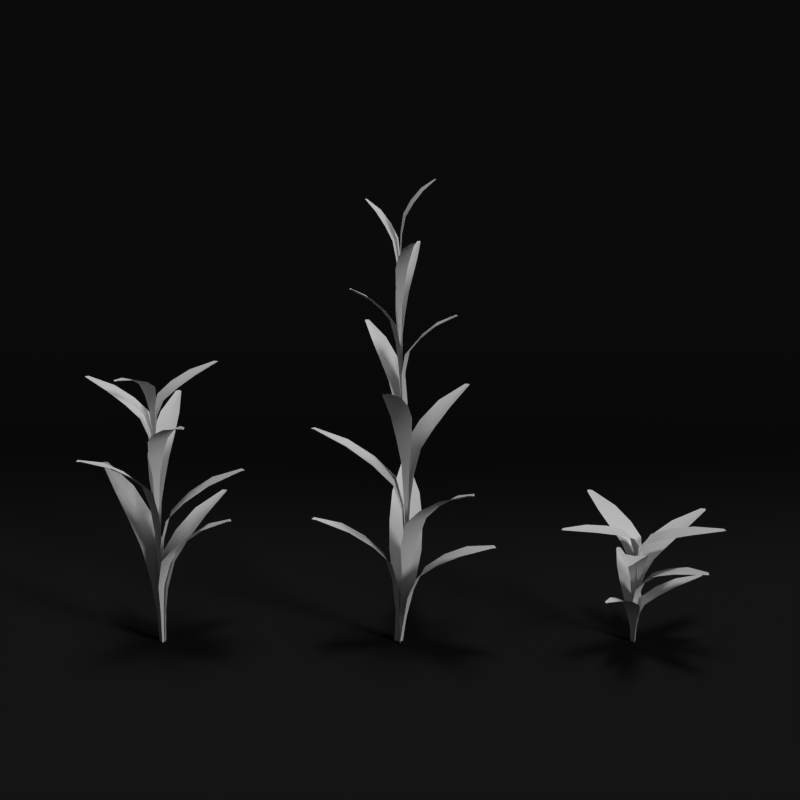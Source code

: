 # Source: plant.blend  (saved by Blender 2.76.0; exported with 4.5.12 LTS)
import bpy
from mathutils import Matrix  # noqa: F401  (used for matrix-valued properties, if any)

bpy.ops.wm.read_factory_settings(use_empty=True)
scene = bpy.context.scene
scene.name = 'Scene'

# ---- collections
col_collection_1 = bpy.data.collections.new('Collection 1'); scene.collection.children.link(col_collection_1)
col_collection_2 = bpy.data.collections.new('Collection 2'); scene.collection.children.link(col_collection_2)
col_collection_11 = bpy.data.collections.new('Collection 11'); scene.collection.children.link(col_collection_11)

# ---- materials (node trees are filled in below, after node groups)
mat_leaf3 = bpy.data.materials.new('leaf3')
mat_leaf3.alpha_threshold = 0.0
mat_leaf3.use_transparent_shadow = False
mat_leaf3.roughness = 0.5
mat_leaf2 = bpy.data.materials.new('leaf2')
mat_leaf2.alpha_threshold = 0.0
mat_leaf2.use_transparent_shadow = False
mat_leaf2.roughness = 0.5
mat_leaf1 = bpy.data.materials.new('leaf1')
mat_leaf1.alpha_threshold = 0.0
mat_leaf1.use_transparent_shadow = False
mat_leaf1.roughness = 0.5
mat_floor = bpy.data.materials.new('floor')
mat_floor.alpha_threshold = 0.0
mat_floor.use_transparent_shadow = False
mat_floor.diffuse_color = (0.01341, 0.01341, 0.01341, 1.0)
mat_floor.roughness = 0.5
mat_floor.specular_intensity = 0.0

# ---- material node trees

# ---- world
world_world = bpy.data.worlds.new('World'); scene.world = world_world
world_world.color = (0.05088, 0.05088, 0.05088)
world_world.use_sun_shadow = False
world_world.sun_shadow_jitter_overblur = 0.0
world_world.cycles.sampling_method = 'MANUAL'
world_world.cycles.sample_map_resolution = 256

# ---- cameras
cam_camera = bpy.data.cameras.new('Camera')
cam_camera.clip_end = 100.0
cam_camera.lens = 90.0
cam_camera.sensor_width = 32.0
cam_camera.sensor_height = 18.0
cam_camera.ortho_scale = 7.314
cam_camera.show_limits = True
cam_camera.dof.focus_distance = 0.0
cam_camera.dof.aperture_fstop = 128.0

# ---- lights
light_sun = bpy.data.lights.new('Sun', 'SUN')
light_sun.transmission_factor = 0.0
light_sun.angle = 0.1993
light_sun.energy = 1.0
light_sun.shadow_buffer_clip_start = 0.5
light_sun.shadow_soft_size = 0.1
light_sun.shadow_cascade_max_distance = 1000.0
light_sun.cycles.use_multiple_importance_sampling = False
light_hemi = bpy.data.lights.new('Hemi', 'SUN')
light_hemi.transmission_factor = 0.0
light_hemi.angle = 0.1993
light_hemi.energy = 1.0
light_hemi.shadow_buffer_clip_start = 0.5
light_hemi.shadow_soft_size = 0.1
light_hemi.shadow_cascade_max_distance = 1000.0
light_hemi.cycles.use_multiple_importance_sampling = False

# ---- meshes
me_plane_002 = bpy.data.meshes.new('Plane.002')
me_plane_002.from_pydata([(0.008489, -0.004586, -0.349), (-0.007968, 0.005441, -0.349), (-0.2791, -0.4981, 1.11), (-0.3156, -0.478, 1.108), (-0.1272, -0.3458, 0.9992), (-0.02977, -0.2141, 0.8575), (0.03261, -0.1061, 0.6979), (0.03892, -0.05109, 0.4733), (0.01999, -0.02573, 0.2367), (-0.03203, 0.00597, 0.2367), (-0.06326, 0.01113, 0.4733), (-0.1099, -0.02084, 0.6973), (-0.1782, -0.1273, 0.8556), (-0.2507, -0.2744, 0.9964), (0.0002607, 0.0004278, -0.349), (-0.3096, -0.508, 1.107), (-0.006891, -0.01131, 0.2341), (-0.01397, -0.02293, 0.4681), (-0.04197, -0.06888, 0.6886), (-0.1082, -0.1775, 0.8431), (-0.1921, -0.3153, 0.9821), (0.009395, 0.009415, -0.1916), (-0.01033, -0.008377, -0.1916), (0.5548, -0.5733, 1.669), (0.5138, -0.6135, 1.666), (0.411, -0.3096, 1.528), (0.2735, -0.1266, 1.347), (0.1508, 0.03078, 1.143), (0.03636, 0.08069, 0.8552), (-0.008494, 0.0381, 0.4818), (0.01753, -0.03291, 0.4602), (-0.03003, -0.06728, 0.7118), (-0.01312, -0.1354, 1.002), (0.1002, -0.2885, 1.345), (0.268, -0.4445, 1.524), (-0.0004688, 0.0005195, -0.1916), (0.5562, -0.6177, 1.665), (0.01376, 0.007299, 0.4647), (0.03174, -0.01551, 0.8011), (0.07163, -0.07956, 1.075), (0.1944, -0.2159, 1.329), (0.3452, -0.3834, 1.506), (-0.001186, -0.009239, 0.2328), (0.003548, 0.008868, 0.2391), (0.6113, 0.4712, 1.855), (0.6466, 0.4273, 1.853), (0.3406, 0.3616, 1.739), (0.1493, 0.2493, 1.591), (0.0144, 0.148, 1.423), (-0.0502, 0.07006, 1.187), (-0.0361, -0.006691, 0.7885), (0.04044, -0.01349, 0.9058), (0.07372, -0.04654, 1.188), (0.1492, -0.03123, 1.423), (0.2907, 0.06496, 1.589), (0.4586, 0.2093, 1.736), (0.0004739, -0.0001157, 0.2346), (0.6547, 0.4676, 1.852), (0.00135, 0.01685, 0.8844), (0.02771, 0.02346, 1.182), (0.08877, 0.0634, 1.414), (0.2288, 0.1634, 1.576), (0.4064, 0.2902, 1.721), (0.003191, 0.01028, 0.4587), (-0.003609, -0.009768, 0.4439), (-0.1321, -0.7487, 1.936), (-0.187, -0.7395, 1.934), (-0.007801, -0.4903, 1.83), (0.05693, -0.2819, 1.696), (0.08791, -0.1187, 1.544), (0.0716, -0.04692, 1.331), (0.03723, -0.02105, 1.089), (-0.03759, -0.01218, 1.004), (-0.08466, -0.014, 1.331), (-0.1294, -0.07478, 1.543), (-0.1685, -0.2386, 1.694), (-0.1949, -0.4553, 1.828), (-0.0005208, 0.0001668, 0.45), (-0.1661, -0.7746, 1.933), (-0.001184, -0.01659, 1.04), (-0.007495, -0.03495, 1.326), (-0.02252, -0.105, 1.535), (-0.05804, -0.2707, 1.682), (-0.1031, -0.4807, 1.814), (0.005161, -0.008679, 0.6006), (-0.00542, 0.008634, 0.6062), (-0.4014, 0.6393, 2.008), (-0.3553, 0.6685, 2.007), (-0.3202, 0.367, 1.913), (-0.2288, 0.1707, 1.791), (-0.1429, 0.02998, 1.653), (-0.08333, -0.01233, 1.46), (-0.04221, -0.006662, 1.256), (0.02689, 0.03313, 1.256), (0.05236, 0.06586, 1.46), (0.04456, 0.1401, 1.653), (-0.03581, 0.2866, 1.789), (-0.1606, 0.4639, 1.911), (0.0004465, 0.000287, 0.6022), (-0.3938, 0.6807, 2.006), (-0.008767, 0.01515, 1.254), (-0.01777, 0.03072, 1.455), (-0.0534, 0.09229, 1.645), (-0.1376, 0.2379, 1.779), (-0.2444, 0.4225, 1.898), (-0.006982, 0.00905, 0.8596), (0.001473, -0.01106, 0.8403), (0.7172, -0.2086, 2.074), (0.7031, -0.2604, 2.073), (0.4772, -0.06093, 1.988), (0.2802, 0.02404, 1.877), (0.124, 0.07162, 1.753), (0.05251, 0.06375, 1.577), (0.02632, 0.0326, 1.392), (0.002429, -0.04209, 1.392), (0.005632, -0.08295, 1.577), (0.06064, -0.1326, 1.752), (0.2166, -0.1881, 1.876), (0.4253, -0.2371, 1.986), (-0.0005565, -0.0002213, 0.8538), (0.7393, -0.2441, 2.072), (0.01646, -0.005435, 1.39), (0.03336, -0.01102, 1.573), (0.1002, -0.0331, 1.745), (0.2583, -0.08532, 1.866), (0.4588, -0.1515, 1.975), (0.007482, -0.009167, 1.056), (-0.008784, 0.007912, 1.057), (-0.6611, -0.3164, 2.134), (-0.6852, -0.2689, 2.133), (-0.3881, -0.268, 2.056), (-0.1881, -0.2015, 1.956), (-0.04275, -0.1342, 1.842), (0.004126, -0.08149, 1.683), (0.002498, -0.04132, 1.516), (-0.02975, 0.02948, 1.516), (-0.05924, 0.05754, 1.683), (-0.1323, 0.05812, 1.842), (-0.2828, -0.003208, 1.954), (-0.4674, -0.1039, 2.054), (0.0004578, 0.0004157, 1.058), (-0.7007, -0.3046, 2.132), (-0.0156, -0.006781, 1.514), (-0.03162, -0.01375, 1.68), (-0.09501, -0.0413, 1.836), (-0.2449, -0.1065, 1.945), (-0.4349, -0.1891, 2.044), (-0.009377, -0.002274, -0.349), (0.009562, 0.001289, -0.349), (-0.126, 0.557, 1.11), (-0.08536, 0.5664, 1.108), (-0.1369, 0.3421, 0.9992), (-0.1212, 0.179, 0.8575), (-0.09522, 0.05699, 0.6979), (-0.06311, 0.01192, 0.4733), (-0.03207, 0.005736, 0.2367), (0.02779, 0.017, 0.2367), (0.05446, 0.03407, 0.4733), (0.06775, 0.08907, 0.6973), (0.04725, 0.2139, 0.8556), (0.002625, 0.3717, 0.9964), (9.263e-05, -0.0004923, -0.349), (-0.11, 0.5847, 1.107), (-0.002449, 0.01301, 0.2341), (-0.004964, 0.02638, 0.4681), (-0.01491, 0.07927, 0.6886), (-0.03844, 0.2043, 0.8431), (-0.06827, 0.3629, 0.9821), (-0.0007122, 0.009622, -0.349), (-0.0002895, -0.009644, -0.349), (0.57, 0.03334, 1.11), (0.5727, -0.008269, 1.108), (0.3598, 0.07921, 0.9992), (0.1964, 0.09031, 0.8575), (0.07178, 0.08464, 0.6979), (0.02206, 0.06032, 0.4733), (0.0109, 0.0307, 0.2367), (0.01223, -0.0302, 0.2367), (0.02472, -0.05929, 0.4733), (0.07681, -0.08138, 0.6973), (0.2033, -0.08154, 0.8556), (0.3662, -0.06328, 0.9964), (-0.0005008, -1.099e-05, -0.349), (0.5948, 0.01305, 1.107), (0.01324, 0.0002905, 0.2341), (0.02684, 0.0005889, 0.4681), (0.08064, 0.001769, 0.6886), (0.2078, 0.00456, 0.8431), (0.3692, 0.008099, 0.9821)], [], [(20, 13, 3, 15), (14, 1, 9, 16), (16, 9, 10, 17), (17, 10, 11, 18), (18, 11, 12, 19), (19, 12, 13, 20), (5, 19, 20, 4), (6, 18, 19, 5), (7, 17, 18, 6), (8, 16, 17, 7), (0, 14, 16, 8), (4, 20, 15, 2), (41, 34, 24, 36), (35, 22, 30, 37), (37, 30, 31, 38), (38, 31, 32, 39), (39, 32, 33, 40), (40, 33, 34, 41), (26, 40, 41, 25), (27, 39, 40, 26), (28, 38, 39, 27), (29, 37, 38, 28), (21, 35, 37, 29), (25, 41, 36, 23), (62, 55, 45, 57), (56, 43, 51, 58), (58, 51, 52, 59), (59, 52, 53, 60), (60, 53, 54, 61), (61, 54, 55, 62), (47, 61, 62, 46), (48, 60, 61, 47), (49, 59, 60, 48), (50, 58, 59, 49), (42, 56, 58, 50), (46, 62, 57, 44), (83, 76, 66, 78), (77, 64, 72, 79), (79, 72, 73, 80), (80, 73, 74, 81), (81, 74, 75, 82), (82, 75, 76, 83), (68, 82, 83, 67), (69, 81, 82, 68), (70, 80, 81, 69), (71, 79, 80, 70), (63, 77, 79, 71), (67, 83, 78, 65), (104, 97, 87, 99), (98, 85, 93, 100), (100, 93, 94, 101), (101, 94, 95, 102), (102, 95, 96, 103), (103, 96, 97, 104), (89, 103, 104, 88), (90, 102, 103, 89), (91, 101, 102, 90), (92, 100, 101, 91), (84, 98, 100, 92), (88, 104, 99, 86), (125, 118, 108, 120), (119, 106, 114, 121), (121, 114, 115, 122), (122, 115, 116, 123), (123, 116, 117, 124), (124, 117, 118, 125), (110, 124, 125, 109), (111, 123, 124, 110), (112, 122, 123, 111), (113, 121, 122, 112), (105, 119, 121, 113), (109, 125, 120, 107), (146, 139, 129, 141), (140, 127, 135, 142), (142, 135, 136, 143), (143, 136, 137, 144), (144, 137, 138, 145), (145, 138, 139, 146), (131, 145, 146, 130), (132, 144, 145, 131), (133, 143, 144, 132), (134, 142, 143, 133), (126, 140, 142, 134), (130, 146, 141, 128), (167, 160, 150, 162), (161, 148, 156, 163), (163, 156, 157, 164), (164, 157, 158, 165), (165, 158, 159, 166), (166, 159, 160, 167), (152, 166, 167, 151), (153, 165, 166, 152), (154, 164, 165, 153), (155, 163, 164, 154), (147, 161, 163, 155), (151, 167, 162, 149), (188, 181, 171, 183), (182, 169, 177, 184), (184, 177, 178, 185), (185, 178, 179, 186), (186, 179, 180, 187), (187, 180, 181, 188), (173, 187, 188, 172), (174, 186, 187, 173), (175, 185, 186, 174), (176, 184, 185, 175), (168, 182, 184, 176), (172, 188, 183, 170)])
me_plane_002.polygons.foreach_set('use_smooth', [True] * 108)
_uv = me_plane_002.uv_layers.new(name='UVMap')
_uv.uv.foreach_set('vector', [0.7378, 0.5139, 0.7454, 0.3405, 0.9146, 0.5049, 0.9253, 0.529, 0.1195, 0.4869, 0.1173, 0.4454, 0.2744, 0.3347, 0.2703, 0.5061, 0.2703, 0.5061, 0.2744, 0.3347, 0.3992, 0.2616, 0.3915, 0.5153, 0.3915, 0.5153, 0.3992, 0.2616, 0.521, 0.2522, 0.5116, 0.5228, 0.5116, 0.5228, 0.521, 0.2522, 0.6282, 0.2627, 0.6201, 0.5172, 0.6201, 0.5172, 0.6282, 0.2627, 0.7454, 0.3405, 0.7378, 0.5139, 0.6221, 0.7579, 0.6201, 0.5172, 0.7378, 0.5139, 0.7401, 0.6839, 0.5147, 0.7741, 0.5116, 0.5228, 0.6201, 0.5172, 0.6221, 0.7579, 0.3929, 0.7527, 0.3915, 0.5153, 0.5116, 0.5228, 0.5147, 0.7741, 0.2702, 0.6712, 0.2703, 0.5061, 0.3915, 0.5153, 0.3929, 0.7527, 0.1163, 0.525, 0.1195, 0.4869, 0.2703, 0.5061, 0.2702, 0.6712, 0.7401, 0.6839, 0.7378, 0.5139, 0.9253, 0.529, 0.9139, 0.5543, 0.7378, 0.5139, 0.7454, 0.3405, 0.9146, 0.5049, 0.9253, 0.529, 0.1195, 0.4869, 0.1173, 0.4454, 0.2744, 0.3347, 0.2703, 0.5061, 0.2703, 0.5061, 0.2744, 0.3347, 0.3992, 0.2616, 0.3915, 0.5153, 0.3915, 0.5153, 0.3992, 0.2616, 0.521, 0.2522, 0.5116, 0.5228, 0.5116, 0.5228, 0.521, 0.2522, 0.6282, 0.2627, 0.6201, 0.5172, 0.6201, 0.5172, 0.6282, 0.2627, 0.7454, 0.3405, 0.7378, 0.5139, 0.6221, 0.7579, 0.6201, 0.5172, 0.7378, 0.5139, 0.7401, 0.6839, 0.5147, 0.7741, 0.5116, 0.5228, 0.6201, 0.5172, 0.6221, 0.7579, 0.3929, 0.7527, 0.3915, 0.5153, 0.5116, 0.5228, 0.5147, 0.7741, 0.2702, 0.6712, 0.2703, 0.5061, 0.3915, 0.5153, 0.3929, 0.7527, 0.1163, 0.525, 0.1195, 0.4869, 0.2703, 0.5061, 0.2702, 0.6712, 0.7401, 0.6839, 0.7378, 0.5139, 0.9253, 0.529, 0.9139, 0.5543, 0.7378, 0.5139, 0.7454, 0.3405, 0.9146, 0.5049, 0.9253, 0.529, 0.1195, 0.4869, 0.1173, 0.4454, 0.2744, 0.3347, 0.2703, 0.5061, 0.2703, 0.5061, 0.2744, 0.3347, 0.3992, 0.2616, 0.3915, 0.5153, 0.3915, 0.5153, 0.3992, 0.2616, 0.521, 0.2522, 0.5116, 0.5228, 0.5116, 0.5228, 0.521, 0.2522, 0.6282, 0.2627, 0.6201, 0.5172, 0.6201, 0.5172, 0.6282, 0.2627, 0.7454, 0.3405, 0.7378, 0.5139, 0.6221, 0.7579, 0.6201, 0.5172, 0.7378, 0.5139, 0.7401, 0.6839, 0.5147, 0.7741, 0.5116, 0.5228, 0.6201, 0.5172, 0.6221, 0.7579, 0.3929, 0.7527, 0.3915, 0.5153, 0.5116, 0.5228, 0.5147, 0.7741, 0.2702, 0.6712, 0.2703, 0.5061, 0.3915, 0.5153, 0.3929, 0.7527, 0.1163, 0.525, 0.1195, 0.4869, 0.2703, 0.5061, 0.2702, 0.6712, 0.7401, 0.6839, 0.7378, 0.5139, 0.9253, 0.529, 0.9139, 0.5543, 0.7378, 0.5139, 0.7454, 0.3405, 0.9146, 0.5049, 0.9253, 0.529, 0.1195, 0.4869, 0.1173, 0.4454, 0.2744, 0.3347, 0.2703, 0.5061, 0.2703, 0.5061, 0.2744, 0.3347, 0.3992, 0.2616, 0.3915, 0.5153, 0.3915, 0.5153, 0.3992, 0.2616, 0.521, 0.2522, 0.5116, 0.5228, 0.5116, 0.5228, 0.521, 0.2522, 0.6282, 0.2627, 0.6201, 0.5172, 0.6201, 0.5172, 0.6282, 0.2627, 0.7454, 0.3405, 0.7378, 0.5139, 0.6221, 0.7579, 0.6201, 0.5172, 0.7378, 0.5139, 0.7401, 0.6839, 0.5147, 0.7741, 0.5116, 0.5228, 0.6201, 0.5172, 0.6221, 0.7579, 0.3929, 0.7527, 0.3915, 0.5153, 0.5116, 0.5228, 0.5147, 0.7741, 0.2702, 0.6712, 0.2703, 0.5061, 0.3915, 0.5153, 0.3929, 0.7527, 0.1163, 0.525, 0.1195, 0.4869, 0.2703, 0.5061, 0.2702, 0.6712, 0.7401, 0.6839, 0.7378, 0.5139, 0.9253, 0.529, 0.9139, 0.5543, 0.7378, 0.5139, 0.7454, 0.3405, 0.9146, 0.5049, 0.9253, 0.529, 0.1195, 0.4869, 0.1173, 0.4454, 0.2744, 0.3347, 0.2703, 0.5061, 0.2703, 0.5061, 0.2744, 0.3347, 0.3992, 0.2616, 0.3915, 0.5153, 0.3915, 0.5153, 0.3992, 0.2616, 0.521, 0.2522, 0.5116, 0.5228, 0.5116, 0.5228, 0.521, 0.2522, 0.6282, 0.2627, 0.6201, 0.5172, 0.6201, 0.5172, 0.6282, 0.2627, 0.7454, 0.3405, 0.7378, 0.5139, 0.6221, 0.7579, 0.6201, 0.5172, 0.7378, 0.5139, 0.7401, 0.6839, 0.5147, 0.7741, 0.5116, 0.5228, 0.6201, 0.5172, 0.6221, 0.7579, 0.3929, 0.7527, 0.3915, 0.5153, 0.5116, 0.5228, 0.5147, 0.7741, 0.2702, 0.6712, 0.2703, 0.5061, 0.3915, 0.5153, 0.3929, 0.7527, 0.1163, 0.525, 0.1195, 0.4869, 0.2703, 0.5061, 0.2702, 0.6712, 0.7401, 0.6839, 0.7378, 0.5139, 0.9253, 0.529, 0.9139, 0.5543, 0.7378, 0.5139, 0.7454, 0.3405, 0.9146, 0.5049, 0.9253, 0.529, 0.1195, 0.4869, 0.1173, 0.4454, 0.2744, 0.3347, 0.2703, 0.5061, 0.2703, 0.5061, 0.2744, 0.3347, 0.3992, 0.2616, 0.3915, 0.5153, 0.3915, 0.5153, 0.3992, 0.2616, 0.521, 0.2522, 0.5116, 0.5228, 0.5116, 0.5228, 0.521, 0.2522, 0.6282, 0.2627, 0.6201, 0.5172, 0.6201, 0.5172, 0.6282, 0.2627, 0.7454, 0.3405, 0.7378, 0.5139, 0.6221, 0.7579, 0.6201, 0.5172, 0.7378, 0.5139, 0.7401, 0.6839, 0.5147, 0.7741, 0.5116, 0.5228, 0.6201, 0.5172, 0.6221, 0.7579, 0.3929, 0.7527, 0.3915, 0.5153, 0.5116, 0.5228, 0.5147, 0.7741, 0.2702, 0.6712, 0.2703, 0.5061, 0.3915, 0.5153, 0.3929, 0.7527, 0.1163, 0.525, 0.1195, 0.4869, 0.2703, 0.5061, 0.2702, 0.6712, 0.7401, 0.6839, 0.7378, 0.5139, 0.9253, 0.529, 0.9139, 0.5543, 0.7378, 0.5139, 0.7454, 0.3405, 0.9146, 0.5049, 0.9253, 0.529, 0.1195, 0.4869, 0.1173, 0.4454, 0.2744, 0.3347, 0.2703, 0.5061, 0.2703, 0.5061, 0.2744, 0.3347, 0.3992, 0.2616, 0.3915, 0.5153, 0.3915, 0.5153, 0.3992, 0.2616, 0.521, 0.2522, 0.5116, 0.5228, 0.5116, 0.5228, 0.521, 0.2522, 0.6282, 0.2627, 0.6201, 0.5172, 0.6201, 0.5172, 0.6282, 0.2627, 0.7454, 0.3405, 0.7378, 0.5139, 0.6221, 0.7579, 0.6201, 0.5172, 0.7378, 0.5139, 0.7401, 0.6839, 0.5147, 0.7741, 0.5116, 0.5228, 0.6201, 0.5172, 0.6221, 0.7579, 0.3929, 0.7527, 0.3915, 0.5153, 0.5116, 0.5228, 0.5147, 0.7741, 0.2702, 0.6712, 0.2703, 0.5061, 0.3915, 0.5153, 0.3929, 0.7527, 0.1163, 0.525, 0.1195, 0.4869, 0.2703, 0.5061, 0.2702, 0.6712, 0.7401, 0.6839, 0.7378, 0.5139, 0.9253, 0.529, 0.9139, 0.5543, 0.7378, 0.5139, 0.7454, 0.3405, 0.9146, 0.5049, 0.9253, 0.529, 0.1195, 0.4869, 0.1173, 0.4454, 0.2744, 0.3347, 0.2703, 0.5061, 0.2703, 0.5061, 0.2744, 0.3347, 0.3992, 0.2616, 0.3915, 0.5153, 0.3915, 0.5153, 0.3992, 0.2616, 0.521, 0.2522, 0.5116, 0.5228, 0.5116, 0.5228, 0.521, 0.2522, 0.6282, 0.2627, 0.6201, 0.5172, 0.6201, 0.5172, 0.6282, 0.2627, 0.7454, 0.3405, 0.7378, 0.5139, 0.6221, 0.7579, 0.6201, 0.5172, 0.7378, 0.5139, 0.7401, 0.6839, 0.5147, 0.7741, 0.5116, 0.5228, 0.6201, 0.5172, 0.6221, 0.7579, 0.3929, 0.7527, 0.3915, 0.5153, 0.5116, 0.5228, 0.5147, 0.7741, 0.2702, 0.6712, 0.2703, 0.5061, 0.3915, 0.5153, 0.3929, 0.7527, 0.1163, 0.525, 0.1195, 0.4869, 0.2703, 0.5061, 0.2702, 0.6712, 0.7401, 0.6839, 0.7378, 0.5139, 0.9253, 0.529, 0.9139, 0.5543, 0.7378, 0.5139, 0.7454, 0.3405, 0.9146, 0.5049, 0.9253, 0.529, 0.1195, 0.4869, 0.1173, 0.4454, 0.2744, 0.3347, 0.2703, 0.5061, 0.2703, 0.5061, 0.2744, 0.3347, 0.3992, 0.2616, 0.3915, 0.5153, 0.3915, 0.5153, 0.3992, 0.2616, 0.521, 0.2522, 0.5116, 0.5228, 0.5116, 0.5228, 0.521, 0.2522, 0.6282, 0.2627, 0.6201, 0.5172, 0.6201, 0.5172, 0.6282, 0.2627, 0.7454, 0.3405, 0.7378, 0.5139, 0.6221, 0.7579, 0.6201, 0.5172, 0.7378, 0.5139, 0.7401, 0.6839, 0.5147, 0.7741, 0.5116, 0.5228, 0.6201, 0.5172, 0.6221, 0.7579, 0.3929, 0.7527, 0.3915, 0.5153, 0.5116, 0.5228, 0.5147, 0.7741, 0.2702, 0.6712, 0.2703, 0.5061, 0.3915, 0.5153, 0.3929, 0.7527, 0.1163, 0.525, 0.1195, 0.4869, 0.2703, 0.5061, 0.2702, 0.6712, 0.7401, 0.6839, 0.7378, 0.5139, 0.9253, 0.529, 0.9139, 0.5543])
me_plane_002.materials.append(mat_leaf3)
me_plane_002.use_remesh_preserve_volume = False
me_plane_002.use_remesh_preserve_attributes = False
me_plane_002.use_mirror_vertex_groups = False
me_plane_002.update()
me_plane_001 = bpy.data.meshes.new('Plane.001')
me_plane_001.from_pydata([(-0.01355, -0.0007046, -0.4909), (0.01355, -0.0007046, -0.4909), (-0.0293, 0.8027, 1.561), (0.0293, 0.8051, 1.558), (-0.1003, 0.5085, 1.405), (-0.1209, 0.279, 1.206), (-0.1168, 0.1035, 0.9816), (-0.08414, 0.03288, 0.6658), (-0.04284, 0.01627, 0.3329), (0.04284, 0.01627, 0.3329), (0.08414, 0.03293, 0.6658), (0.1168, 0.1055, 0.9808), (0.1209, 0.2833, 1.204), (0.1003, 0.5131, 1.401), (2.768e-09, -0.0007046, -0.4909), (8.426e-10, 0.8368, 1.557), (-4.01e-18, 0.01863, 0.3293), (-8.312e-18, 0.03776, 0.6584), (-1.378e-17, 0.1135, 0.9686), (9.215e-10, 0.2924, 1.186), (1.843e-09, 0.5194, 1.381), (0.009048, 0.009047, 0.02968), (-0.009944, -0.008053, 0.02968), (0.5305, -0.5479, 1.83), (0.491, -0.5866, 1.828), (0.3934, -0.2956, 1.694), (0.262, -0.1206, 1.519), (0.1476, 0.0006195, 1.322), (0.07985, 0.02987, 1.045), (0.04036, 0.01555, 0.7525), (-0.01968, -0.03851, 0.7525), (-0.03803, -0.07632, 1.045), (-0.01481, -0.1481, 1.321), (0.0953, -0.2762, 1.516), (0.2557, -0.4253, 1.69), (-0.0004477, 0.0004973, 0.02968), (0.5317, -0.5905, 1.826), (0.01184, -0.01315, 0.7493), (0.02399, -0.02665, 1.038), (0.07209, -0.08007, 1.31), (0.1858, -0.2064, 1.501), (0.33, -0.3665, 1.672), (-0.0005908, -0.01209, 0.4865), (0.00185, 0.01196, 0.4865), (-0.7199, 0.05198, 2.066), (-0.7168, 0.1042, 2.064), (-0.4634, -0.03958, 1.946), (-0.2602, -0.0802, 1.793), (-0.103, -0.09358, 1.62), (-0.03696, -0.07145, 1.377), (-0.0184, -0.03643, 1.121), (-0.01068, 0.03959, 1.121), (-0.02185, 0.07785, 1.377), (-0.08375, 0.1139, 1.619), (-0.2423, 0.1348, 1.791), (-0.4494, 0.1388, 1.943), (0.0006297, -6.845e-05, 0.4865), (-0.7478, 0.08129, 2.063), (-0.01665, 0.00181, 1.118), (-0.03374, 0.003668, 1.371), (-0.1014, 0.01102, 1.61), (-0.2613, 0.02841, 1.777), (-0.4641, 0.05045, 1.928), (-0.00727, 0.008906, 0.8872), (0.0063, -0.009604, 0.8872), (0.5374, 0.4175, 2.273), (0.5684, 0.3787, 2.271), (0.2995, 0.3203, 2.168), (0.1313, 0.2207, 2.033), (0.01274, 0.131, 1.882), (-0.0195, 0.07374, 1.668), (-0.01026, 0.03731, 1.444), (0.03264, -0.0212, 1.444), (0.06477, -0.04115, 1.668), (0.131, -0.02753, 1.881), (0.2554, 0.05771, 2.032), (0.4031, 0.1856, 2.165), (-0.0004847, -0.0003489, 0.8872), (0.5756, 0.4144, 2.27), (0.01281, 0.009224, 1.441), (0.02597, 0.0187, 1.664), (0.07804, 0.05618, 1.873), (0.2011, 0.1448, 2.02), (0.3572, 0.2572, 2.152), (0.01075, -0.001699, 1.239), (-0.01052, 0.002803, 1.239), (-0.1113, -0.6336, 2.455), (-0.1577, -0.6258, 2.453), (-0.006362, -0.415, 2.363), (0.04824, -0.2386, 2.245), (0.07434, -0.1005, 2.111), (0.06052, -0.03973, 1.924), (0.0309, -0.01986, 1.727), (-0.03634, -0.00563, 1.727), (-0.07153, -0.01182, 1.924), (-0.1093, -0.06324, 2.111), (-0.1423, -0.2019, 2.243), (-0.1645, -0.3853, 2.36), (0.0001179, 0.000552, 1.239), (-0.14, -0.6555, 2.452), (-0.003116, -0.01459, 1.725), (-0.006316, -0.02958, 1.92), (-0.01898, -0.08888, 2.104), (-0.04891, -0.2291, 2.233), (-0.08688, -0.4069, 2.348), (-0.008613, -0.005585, 1.547), (0.009149, 0.004657, 1.547), (-0.3246, 0.5173, 2.614), (-0.2872, 0.5411, 2.613), (-0.2592, 0.2969, 2.533), (-0.1854, 0.138, 2.43), (-0.116, 0.02403, 2.313), (-0.06765, -0.01014, 2.149), (-0.03427, -0.005476, 1.976), (0.02188, 0.0269, 1.976), (0.04261, 0.05347, 2.149), (0.0364, 0.1136, 2.313), (-0.02857, 0.2322, 2.428), (-0.1295, 0.3757, 2.531), (0.0002681, -0.0004639, 1.547), (-0.3184, 0.5509, 2.612), (-0.007089, 0.01226, 1.974), (-0.01437, 0.02486, 2.145), (-0.04318, 0.07469, 2.306), (-0.1113, 0.1925, 2.419), (-0.1976, 0.3419, 2.521), (0.002486, 0.009375, 1.818), (-0.003452, -0.009058, 1.818), (0.5562, -0.1603, 2.754), (0.545, -0.2007, 2.753), (0.3702, -0.04595, 2.683), (0.2176, 0.01962, 2.592), (0.09651, 0.05619, 2.49), (0.04095, 0.04983, 2.346), (0.02053, 0.02548, 2.194), (0.001759, -0.03279, 2.194), (0.004122, -0.06461, 2.346), (0.04667, -0.1031, 2.489), (0.1676, -0.1459, 2.591), (0.3294, -0.1834, 2.681), (-0.0004826, 0.0001582, 1.818), (0.5732, -0.1879, 2.752), (0.01276, -0.004182, 2.192), (0.02586, -0.008477, 2.342), (0.07771, -0.02547, 2.484), (0.2003, -0.06565, 2.583), (0.3557, -0.1166, 2.672), (0.004215, -0.008184, 2.056), (-0.003337, 0.00857, 2.056), (-0.4915, -0.2378, 2.877), (-0.5094, -0.2022, 2.876), (-0.2886, -0.2011, 2.815), (-0.14, -0.1511, 2.735), (-0.03192, -0.1005, 2.645), (0.00297, -0.061, 2.519), (0.001807, -0.03093, 2.385), (-0.02206, 0.02203, 2.385), (-0.04394, 0.04299, 2.519), (-0.09822, 0.04333, 2.645), (-0.2101, -0.002789, 2.734), (-0.3473, -0.07843, 2.813), (0.0004387, 0.0001928, 2.056), (-0.5209, -0.229, 2.875), (-0.0116, -0.005098, 2.384), (-0.02351, -0.01033, 2.516), (-0.07063, -0.03105, 2.64), (-0.182, -0.08003, 2.727), (-0.3233, -0.1421, 2.805), (-0.01355, -0.0007046, -0.4909), (0.01355, -0.0007046, -0.4909), (-0.0293, 0.8027, 1.561), (0.0293, 0.8051, 1.558), (-0.1003, 0.5085, 1.405), (-0.1209, 0.279, 1.206), (-0.1168, 0.1035, 0.9816), (-0.08414, 0.03288, 0.6658), (-0.04284, 0.01627, 0.3329), (0.04284, 0.01627, 0.3329), (0.08414, 0.03293, 0.6658), (0.1168, 0.1055, 0.9808), (0.1209, 0.2833, 1.204), (0.1003, 0.5131, 1.401), (2.768e-09, -0.0007046, -0.4909), (8.426e-10, 0.8368, 1.557), (-4.01e-18, 0.01863, 0.3293), (-8.312e-18, 0.03776, 0.6584), (-1.378e-17, 0.1135, 0.9686), (9.215e-10, 0.2924, 1.186), (1.843e-09, 0.5194, 1.381), (0.01167, 0.004949, -0.4586), (-0.01212, -0.003712, -0.4586), (0.2822, -0.6953, 1.458), (0.2315, -0.7161, 1.456), (0.2505, -0.4143, 1.313), (0.1953, -0.2063, 1.127), (0.1356, -0.05358, 0.917), (0.08437, -0.001985, 0.622), (0.04281, -0.0005942, 0.311), (-0.03241, -0.02797, 0.311), (-0.06334, -0.05579, 0.622), (-0.06883, -0.1299, 0.9163), (-0.01564, -0.2874, 1.124), (0.07589, -0.4824, 1.309), (-0.0002251, 0.0006186, -0.4586), (0.2674, -0.7346, 1.454), (0.005952, -0.01635, 0.3076), (0.01207, -0.03315, 0.6151), (0.03625, -0.0996, 0.9049), (0.09343, -0.2567, 1.108), (0.166, -0.4559, 1.291), (5.95e-05, 0.01185, -0.4287), (-0.001288, -0.01178, -0.4287), (0.7012, -0.01436, 1.363), (0.7004, -0.06557, 1.361), (0.4483, 0.06215, 1.227), (0.2492, 0.09156, 1.053), (0.09608, 0.09669, 0.8571), (0.03285, 0.07172, 0.5813), (0.01631, 0.03654, 0.2907), (0.01205, -0.03816, 0.2907), (0.02452, -0.07499, 0.5813), (0.08617, -0.1071, 0.8565), (0.241, -0.1195, 1.051), (0.4423, -0.1129, 1.224), (-0.0006143, 3.503e-05, -0.4287), (0.7295, -0.0416, 1.36), (0.01624, -0.0009261, 0.2875), (0.03292, -0.001877, 0.575), (0.09891, -0.005641, 0.8458), (0.2549, -0.01454, 1.036), (0.4528, -0.02582, 1.206)], [], [(20, 13, 3, 15), (14, 1, 9, 16), (16, 9, 10, 17), (17, 10, 11, 18), (18, 11, 12, 19), (19, 12, 13, 20), (5, 19, 20, 4), (6, 18, 19, 5), (7, 17, 18, 6), (8, 16, 17, 7), (0, 14, 16, 8), (4, 20, 15, 2), (41, 34, 24, 36), (35, 22, 30, 37), (37, 30, 31, 38), (38, 31, 32, 39), (39, 32, 33, 40), (40, 33, 34, 41), (26, 40, 41, 25), (27, 39, 40, 26), (28, 38, 39, 27), (29, 37, 38, 28), (21, 35, 37, 29), (25, 41, 36, 23), (62, 55, 45, 57), (56, 43, 51, 58), (58, 51, 52, 59), (59, 52, 53, 60), (60, 53, 54, 61), (61, 54, 55, 62), (47, 61, 62, 46), (48, 60, 61, 47), (49, 59, 60, 48), (50, 58, 59, 49), (42, 56, 58, 50), (46, 62, 57, 44), (83, 76, 66, 78), (77, 64, 72, 79), (79, 72, 73, 80), (80, 73, 74, 81), (81, 74, 75, 82), (82, 75, 76, 83), (68, 82, 83, 67), (69, 81, 82, 68), (70, 80, 81, 69), (71, 79, 80, 70), (63, 77, 79, 71), (67, 83, 78, 65), (104, 97, 87, 99), (98, 85, 93, 100), (100, 93, 94, 101), (101, 94, 95, 102), (102, 95, 96, 103), (103, 96, 97, 104), (89, 103, 104, 88), (90, 102, 103, 89), (91, 101, 102, 90), (92, 100, 101, 91), (84, 98, 100, 92), (88, 104, 99, 86), (125, 118, 108, 120), (119, 106, 114, 121), (121, 114, 115, 122), (122, 115, 116, 123), (123, 116, 117, 124), (124, 117, 118, 125), (110, 124, 125, 109), (111, 123, 124, 110), (112, 122, 123, 111), (113, 121, 122, 112), (105, 119, 121, 113), (109, 125, 120, 107), (146, 139, 129, 141), (140, 127, 135, 142), (142, 135, 136, 143), (143, 136, 137, 144), (144, 137, 138, 145), (145, 138, 139, 146), (131, 145, 146, 130), (132, 144, 145, 131), (133, 143, 144, 132), (134, 142, 143, 133), (126, 140, 142, 134), (130, 146, 141, 128), (167, 160, 150, 162), (161, 148, 156, 163), (163, 156, 157, 164), (164, 157, 158, 165), (165, 158, 159, 166), (166, 159, 160, 167), (152, 166, 167, 151), (153, 165, 166, 152), (154, 164, 165, 153), (155, 163, 164, 154), (147, 161, 163, 155), (151, 167, 162, 149), (188, 181, 171, 183), (182, 169, 177, 184), (184, 177, 178, 185), (185, 178, 179, 186), (186, 179, 180, 187), (187, 180, 181, 188), (173, 187, 188, 172), (174, 186, 187, 173), (175, 185, 186, 174), (176, 184, 185, 175), (168, 182, 184, 176), (172, 188, 183, 170), (209, 202, 192, 204), (203, 190, 198, 205), (205, 198, 199, 206), (206, 199, 200, 207), (207, 200, 201, 208), (208, 201, 202, 209), (194, 208, 209, 193), (195, 207, 208, 194), (196, 206, 207, 195), (197, 205, 206, 196), (189, 203, 205, 197), (193, 209, 204, 191), (230, 223, 213, 225), (224, 211, 219, 226), (226, 219, 220, 227), (227, 220, 221, 228), (228, 221, 222, 229), (229, 222, 223, 230), (215, 229, 230, 214), (216, 228, 229, 215), (217, 227, 228, 216), (218, 226, 227, 217), (210, 224, 226, 218), (214, 230, 225, 212)])
me_plane_001.polygons.foreach_set('use_smooth', [True] * 132)
_uv = me_plane_001.uv_layers.new(name='UVMap')
_uv.uv.foreach_set('vector', [0.2031, 0.4676, 0.2022, 0.6142, 0.08026, 0.4926, 0.06747, 0.4686, 0.9731, 0.4947, 0.9765, 0.5415, 0.8409, 0.6182, 0.8477, 0.4918, 0.8477, 0.4918, 0.8409, 0.6182, 0.6497, 0.7174, 0.6505, 0.4809, 0.6505, 0.4809, 0.6497, 0.7174, 0.4854, 0.7369, 0.4967, 0.4717, 0.4967, 0.4717, 0.4854, 0.7369, 0.3306, 0.694, 0.3574, 0.4655, 0.3574, 0.4655, 0.3306, 0.694, 0.2022, 0.6142, 0.2031, 0.4676, 0.3461, 0.2125, 0.3574, 0.4655, 0.2031, 0.4676, 0.2034, 0.2859, 0.4916, 0.1959, 0.4967, 0.4717, 0.3574, 0.4655, 0.3461, 0.2125, 0.6422, 0.2553, 0.6505, 0.4809, 0.4967, 0.4717, 0.4916, 0.1959, 0.8405, 0.3641, 0.8477, 0.4918, 0.6505, 0.4809, 0.6422, 0.2553, 0.9769, 0.4517, 0.9731, 0.4947, 0.8477, 0.4918, 0.8405, 0.3641, 0.2034, 0.2859, 0.2031, 0.4676, 0.06747, 0.4686, 0.08055, 0.4432, 0.2031, 0.4676, 0.2022, 0.6142, 0.08026, 0.4926, 0.06747, 0.4686, 0.9731, 0.4947, 0.9765, 0.5415, 0.8409, 0.6182, 0.8477, 0.4918, 0.8477, 0.4918, 0.8409, 0.6182, 0.6497, 0.7174, 0.6505, 0.4809, 0.6505, 0.4809, 0.6497, 0.7174, 0.4854, 0.7369, 0.4967, 0.4717, 0.4967, 0.4717, 0.4854, 0.7369, 0.3306, 0.694, 0.3574, 0.4655, 0.3574, 0.4655, 0.3306, 0.694, 0.2022, 0.6142, 0.2031, 0.4676, 0.3461, 0.2125, 0.3574, 0.4655, 0.2031, 0.4676, 0.2034, 0.2859, 0.4916, 0.1959, 0.4967, 0.4717, 0.3574, 0.4655, 0.3461, 0.2125, 0.6422, 0.2553, 0.6505, 0.4809, 0.4967, 0.4717, 0.4916, 0.1959, 0.8405, 0.3641, 0.8477, 0.4918, 0.6505, 0.4809, 0.6422, 0.2553, 0.9769, 0.4517, 0.9731, 0.4947, 0.8477, 0.4918, 0.8405, 0.3641, 0.2034, 0.2859, 0.2031, 0.4676, 0.06747, 0.4686, 0.08055, 0.4432, 0.2031, 0.4676, 0.2022, 0.6142, 0.08026, 0.4926, 0.06747, 0.4686, 0.9731, 0.4947, 0.9765, 0.5415, 0.8409, 0.6182, 0.8477, 0.4918, 0.8477, 0.4918, 0.8409, 0.6182, 0.6497, 0.7174, 0.6505, 0.4809, 0.6505, 0.4809, 0.6497, 0.7174, 0.4854, 0.7369, 0.4967, 0.4717, 0.4967, 0.4717, 0.4854, 0.7369, 0.3306, 0.694, 0.3574, 0.4655, 0.3574, 0.4655, 0.3306, 0.694, 0.2022, 0.6142, 0.2031, 0.4676, 0.3461, 0.2125, 0.3574, 0.4655, 0.2031, 0.4676, 0.2034, 0.2859, 0.4916, 0.1959, 0.4967, 0.4717, 0.3574, 0.4655, 0.3461, 0.2125, 0.6422, 0.2553, 0.6505, 0.4809, 0.4967, 0.4717, 0.4916, 0.1959, 0.8405, 0.3641, 0.8477, 0.4918, 0.6505, 0.4809, 0.6422, 0.2553, 0.9769, 0.4517, 0.9731, 0.4947, 0.8477, 0.4918, 0.8405, 0.3641, 0.2034, 0.2859, 0.2031, 0.4676, 0.06747, 0.4686, 0.08055, 0.4432, 0.2031, 0.4676, 0.2022, 0.6142, 0.08026, 0.4926, 0.06747, 0.4686, 0.9731, 0.4947, 0.9765, 0.5415, 0.8409, 0.6182, 0.8477, 0.4918, 0.8477, 0.4918, 0.8409, 0.6182, 0.6497, 0.7174, 0.6505, 0.4809, 0.6505, 0.4809, 0.6497, 0.7174, 0.4854, 0.7369, 0.4967, 0.4717, 0.4967, 0.4717, 0.4854, 0.7369, 0.3306, 0.694, 0.3574, 0.4655, 0.3574, 0.4655, 0.3306, 0.694, 0.2022, 0.6142, 0.2031, 0.4676, 0.3461, 0.2125, 0.3574, 0.4655, 0.2031, 0.4676, 0.2034, 0.2859, 0.4916, 0.1959, 0.4967, 0.4717, 0.3574, 0.4655, 0.3461, 0.2125, 0.6422, 0.2553, 0.6505, 0.4809, 0.4967, 0.4717, 0.4916, 0.1959, 0.8405, 0.3641, 0.8477, 0.4918, 0.6505, 0.4809, 0.6422, 0.2553, 0.9769, 0.4517, 0.9731, 0.4947, 0.8477, 0.4918, 0.8405, 0.3641, 0.2034, 0.2859, 0.2031, 0.4676, 0.06747, 0.4686, 0.08055, 0.4432, 0.2031, 0.4676, 0.2022, 0.6142, 0.08026, 0.4926, 0.06747, 0.4686, 0.9731, 0.4947, 0.9765, 0.5415, 0.8409, 0.6182, 0.8477, 0.4918, 0.8477, 0.4918, 0.8409, 0.6182, 0.6497, 0.7174, 0.6505, 0.4809, 0.6505, 0.4809, 0.6497, 0.7174, 0.4854, 0.7369, 0.4967, 0.4717, 0.4967, 0.4717, 0.4854, 0.7369, 0.3306, 0.694, 0.3574, 0.4655, 0.3574, 0.4655, 0.3306, 0.694, 0.2022, 0.6142, 0.2031, 0.4676, 0.3461, 0.2125, 0.3574, 0.4655, 0.2031, 0.4676, 0.2034, 0.2859, 0.4916, 0.1959, 0.4967, 0.4717, 0.3574, 0.4655, 0.3461, 0.2125, 0.6422, 0.2553, 0.6505, 0.4809, 0.4967, 0.4717, 0.4916, 0.1959, 0.8405, 0.3641, 0.8477, 0.4918, 0.6505, 0.4809, 0.6422, 0.2553, 0.9769, 0.4517, 0.9731, 0.4947, 0.8477, 0.4918, 0.8405, 0.3641, 0.2034, 0.2859, 0.2031, 0.4676, 0.06747, 0.4686, 0.08055, 0.4432, 0.2031, 0.4676, 0.2022, 0.6142, 0.08026, 0.4926, 0.06747, 0.4686, 0.9731, 0.4947, 0.9765, 0.5415, 0.8409, 0.6182, 0.8477, 0.4918, 0.8477, 0.4918, 0.8409, 0.6182, 0.6497, 0.7174, 0.6505, 0.4809, 0.6505, 0.4809, 0.6497, 0.7174, 0.4854, 0.7369, 0.4967, 0.4717, 0.4967, 0.4717, 0.4854, 0.7369, 0.3306, 0.694, 0.3574, 0.4655, 0.3574, 0.4655, 0.3306, 0.694, 0.2022, 0.6142, 0.2031, 0.4676, 0.3461, 0.2125, 0.3574, 0.4655, 0.2031, 0.4676, 0.2034, 0.2859, 0.4916, 0.1959, 0.4967, 0.4717, 0.3574, 0.4655, 0.3461, 0.2125, 0.6422, 0.2553, 0.6505, 0.4809, 0.4967, 0.4717, 0.4916, 0.1959, 0.8405, 0.3641, 0.8477, 0.4918, 0.6505, 0.4809, 0.6422, 0.2553, 0.9769, 0.4517, 0.9731, 0.4947, 0.8477, 0.4918, 0.8405, 0.3641, 0.2034, 0.2859, 0.2031, 0.4676, 0.06747, 0.4686, 0.08055, 0.4432, 0.2031, 0.4676, 0.2022, 0.6142, 0.08026, 0.4926, 0.06747, 0.4686, 0.9731, 0.4947, 0.9765, 0.5415, 0.8409, 0.6182, 0.8477, 0.4918, 0.8477, 0.4918, 0.8409, 0.6182, 0.6497, 0.7174, 0.6505, 0.4809, 0.6505, 0.4809, 0.6497, 0.7174, 0.4854, 0.7369, 0.4967, 0.4717, 0.4967, 0.4717, 0.4854, 0.7369, 0.3306, 0.694, 0.3574, 0.4655, 0.3574, 0.4655, 0.3306, 0.694, 0.2022, 0.6142, 0.2031, 0.4676, 0.3461, 0.2125, 0.3574, 0.4655, 0.2031, 0.4676, 0.2034, 0.2859, 0.4916, 0.1959, 0.4967, 0.4717, 0.3574, 0.4655, 0.3461, 0.2125, 0.6422, 0.2553, 0.6505, 0.4809, 0.4967, 0.4717, 0.4916, 0.1959, 0.8405, 0.3641, 0.8477, 0.4918, 0.6505, 0.4809, 0.6422, 0.2553, 0.9769, 0.4517, 0.9731, 0.4947, 0.8477, 0.4918, 0.8405, 0.3641, 0.2034, 0.2859, 0.2031, 0.4676, 0.06747, 0.4686, 0.08055, 0.4432, 0.2031, 0.4676, 0.2022, 0.6142, 0.08026, 0.4926, 0.06747, 0.4686, 0.9731, 0.4947, 0.9765, 0.5415, 0.8409, 0.6182, 0.8477, 0.4918, 0.8477, 0.4918, 0.8409, 0.6182, 0.6497, 0.7174, 0.6505, 0.4809, 0.6505, 0.4809, 0.6497, 0.7174, 0.4854, 0.7369, 0.4967, 0.4717, 0.4967, 0.4717, 0.4854, 0.7369, 0.3306, 0.694, 0.3574, 0.4655, 0.3574, 0.4655, 0.3306, 0.694, 0.2022, 0.6142, 0.2031, 0.4676, 0.3461, 0.2125, 0.3574, 0.4655, 0.2031, 0.4676, 0.2034, 0.2859, 0.4916, 0.1959, 0.4967, 0.4717, 0.3574, 0.4655, 0.3461, 0.2125, 0.6422, 0.2553, 0.6505, 0.4809, 0.4967, 0.4717, 0.4916, 0.1959, 0.8405, 0.3641, 0.8477, 0.4918, 0.6505, 0.4809, 0.6422, 0.2553, 0.9769, 0.4517, 0.9731, 0.4947, 0.8477, 0.4918, 0.8405, 0.3641, 0.2034, 0.2859, 0.2031, 0.4676, 0.06747, 0.4686, 0.08055, 0.4432, 0.2031, 0.4676, 0.2022, 0.6142, 0.08026, 0.4926, 0.06747, 0.4686, 0.9731, 0.4947, 0.9765, 0.5415, 0.8409, 0.6182, 0.8477, 0.4918, 0.8477, 0.4918, 0.8409, 0.6182, 0.6497, 0.7174, 0.6505, 0.4809, 0.6505, 0.4809, 0.6497, 0.7174, 0.4854, 0.7369, 0.4967, 0.4717, 0.4967, 0.4717, 0.4854, 0.7369, 0.3306, 0.694, 0.3574, 0.4655, 0.3574, 0.4655, 0.3306, 0.694, 0.2022, 0.6142, 0.2031, 0.4676, 0.3461, 0.2125, 0.3574, 0.4655, 0.2031, 0.4676, 0.2034, 0.2859, 0.4916, 0.1959, 0.4967, 0.4717, 0.3574, 0.4655, 0.3461, 0.2125, 0.6422, 0.2553, 0.6505, 0.4809, 0.4967, 0.4717, 0.4916, 0.1959, 0.8405, 0.3641, 0.8477, 0.4918, 0.6505, 0.4809, 0.6422, 0.2553, 0.9769, 0.4517, 0.9731, 0.4947, 0.8477, 0.4918, 0.8405, 0.3641, 0.2034, 0.2859, 0.2031, 0.4676, 0.06747, 0.4686, 0.08055, 0.4432, 0.2031, 0.4676, 0.2022, 0.6142, 0.08026, 0.4926, 0.06747, 0.4686, 0.9731, 0.4947, 0.9765, 0.5415, 0.8409, 0.6182, 0.8477, 0.4918, 0.8477, 0.4918, 0.8409, 0.6182, 0.6497, 0.7174, 0.6505, 0.4809, 0.6505, 0.4809, 0.6497, 0.7174, 0.4854, 0.7369, 0.4967, 0.4717, 0.4967, 0.4717, 0.4854, 0.7369, 0.3306, 0.694, 0.3574, 0.4655, 0.3574, 0.4655, 0.3306, 0.694, 0.2022, 0.6142, 0.2031, 0.4676, 0.3461, 0.2125, 0.3574, 0.4655, 0.2031, 0.4676, 0.2034, 0.2859, 0.4916, 0.1959, 0.4967, 0.4717, 0.3574, 0.4655, 0.3461, 0.2125, 0.6422, 0.2553, 0.6505, 0.4809, 0.4967, 0.4717, 0.4916, 0.1959, 0.8405, 0.3641, 0.8477, 0.4918, 0.6505, 0.4809, 0.6422, 0.2553, 0.9769, 0.4517, 0.9731, 0.4947, 0.8477, 0.4918, 0.8405, 0.3641, 0.2034, 0.2859, 0.2031, 0.4676, 0.06747, 0.4686, 0.08055, 0.4432, 0.2031, 0.4676, 0.2022, 0.6142, 0.08026, 0.4926, 0.06747, 0.4686, 0.9731, 0.4947, 0.9765, 0.5415, 0.8409, 0.6182, 0.8477, 0.4918, 0.8477, 0.4918, 0.8409, 0.6182, 0.6497, 0.7174, 0.6505, 0.4809, 0.6505, 0.4809, 0.6497, 0.7174, 0.4854, 0.7369, 0.4967, 0.4717, 0.4967, 0.4717, 0.4854, 0.7369, 0.3306, 0.694, 0.3574, 0.4655, 0.3574, 0.4655, 0.3306, 0.694, 0.2022, 0.6142, 0.2031, 0.4676, 0.3461, 0.2125, 0.3574, 0.4655, 0.2031, 0.4676, 0.2034, 0.2859, 0.4916, 0.1959, 0.4967, 0.4717, 0.3574, 0.4655, 0.3461, 0.2125, 0.6422, 0.2553, 0.6505, 0.4809, 0.4967, 0.4717, 0.4916, 0.1959, 0.8405, 0.3641, 0.8477, 0.4918, 0.6505, 0.4809, 0.6422, 0.2553, 0.9769, 0.4517, 0.9731, 0.4947, 0.8477, 0.4918, 0.8405, 0.3641, 0.2034, 0.2859, 0.2031, 0.4676, 0.06747, 0.4686, 0.08055, 0.4432])
me_plane_001.materials.append(mat_leaf2)
me_plane_001.use_remesh_preserve_volume = False
me_plane_001.use_remesh_preserve_attributes = False
me_plane_001.use_mirror_vertex_groups = False
me_plane_001.update()
me_plane = bpy.data.meshes.new('Plane')
me_plane.from_pydata([(-0.06643, -0.0007046, -0.4886), (-0.03338, -0.0007046, -0.4908), (0.01036, 0.8027, 1.561), (0.08191, 0.8051, 1.556), (-0.06928, 0.5085, 1.409), (-0.09365, 0.279, 1.211), (-0.09369, 0.1035, 0.9875), (-0.06823, 0.03288, 0.6705), (-0.03923, 0.01627, 0.3355), (0.06527, 0.01627, 0.3288), (0.1371, 0.03293, 0.6583), (0.1915, 0.1055, 0.9718), (0.2016, 0.2833, 1.195), (0.1756, 0.5131, 1.395), (-0.0499, -0.0007046, -0.4897), (0.04522, 0.8368, 1.556), (0.01277, 0.01863, 0.3285), (0.03408, 0.03776, 0.6571), (0.04861, 0.1135, 0.967), (0.05376, 0.2924, 1.184), (0.05309, 0.5194, 1.38), (-0.001505, 0.00876, -0.006486), (-0.02383, -0.007803, -0.005023), (0.6327, -0.5268, 1.928), (0.5877, -0.5643, 1.927), (0.4994, -0.2838, 1.781), (0.3602, -0.1154, 1.594), (0.2309, 0.001106, 1.384), (0.1469, 0.0291, 1.086), (0.08796, 0.01514, 0.7724), (0.01708, -0.03722, 0.7764), (0.007767, -0.07376, 1.093), (0.03986, -0.143, 1.391), (0.1653, -0.2662, 1.598), (0.3401, -0.4095, 1.782), (-0.01267, 0.0004782, -0.005755), (0.6317, -0.5679, 1.924), (0.05411, -0.01264, 0.7709), (0.08078, -0.02563, 1.083), (0.1418, -0.077, 1.375), (0.2711, -0.1985, 1.577), (0.4265, -0.3525, 1.76), (0.02076, -0.0113, 0.4539), (0.02364, 0.01118, 0.4537), (-0.7444, 0.04567, 2.318), (-0.7423, 0.09448, 2.315), (-0.4654, -0.03885, 2.175), (-0.2383, -0.07598, 1.992), (-0.06017, -0.08785, 1.786), (0.01647, -0.06691, 1.498), (0.0345, -0.03411, 1.197), (0.04358, 0.03695, 1.197), (0.03408, 0.07265, 1.498), (-0.03827, 0.1061, 1.784), (-0.22, 0.125, 1.989), (-0.4528, 0.1279, 2.171), (0.0222, -6.142e-05, 0.4538), (-0.7747, 0.07294, 2.314), (0.0366, 0.001624, 1.194), (0.02045, 0.003292, 1.492), (-0.05782, 0.00989, 1.774), (-0.2399, 0.02549, 1.974), (-0.4672, 0.04527, 2.154), (0.03783, 0.008034, 0.8913), (0.05262, -0.008665, 0.8905), (0.5723, 0.3773, 2.645), (0.6034, 0.3423, 2.642), (0.3383, 0.2894, 2.512), (0.1733, 0.1994, 2.343), (0.05721, 0.1183, 2.153), (0.03191, 0.06656, 1.883), (0.04684, 0.03368, 1.597), (0.09317, -0.01911, 1.595), (0.122, -0.0371, 1.88), (0.1821, -0.02474, 2.149), (0.3028, 0.05232, 2.339), (0.4447, 0.1679, 2.508), (0.04523, -0.0003154, 0.8909), (0.611, 0.3746, 2.641), (0.07183, 0.008338, 1.593), (0.08087, 0.0169, 1.875), (0.127, 0.05079, 2.14), (0.2475, 0.1309, 2.324), (0.3991, 0.2325, 2.491), (0.06865, -0.00148, 1.306), (0.04625, 0.002439, 1.307), (-0.09961, -0.5502, 2.977), (-0.1435, -0.5434, 2.975), (0.005415, -0.3604, 2.85), (0.06671, -0.2072, 2.688), (0.1025, -0.08732, 2.504), (0.1015, -0.03453, 2.247), (0.08198, -0.01726, 1.976), (0.01256, -0.004873, 1.978), (-0.03312, -0.01023, 2.25), (-0.08151, -0.05487, 2.506), (-0.1208, -0.1752, 2.687), (-0.1473, -0.3345, 2.848), (0.05745, 0.0004793, 1.306), (-0.1267, -0.5692, 2.974), (0.04699, -0.01267, 1.974), (0.03372, -0.02569, 2.242), (0.009648, -0.07718, 2.495), (-0.0281, -0.1989, 2.672), (-0.07162, -0.3533, 2.831), (0.04798, -0.004691, 1.702), (0.06593, 0.003916, 1.701), (-0.304, 0.4321, 3.288), (-0.2695, 0.4521, 3.286), (-0.2418, 0.2478, 3.168), (-0.1689, 0.115, 3.014), (-0.09762, 0.01986, 2.841), (-0.04156, -0.00863, 2.597), (0.002251, -0.004655, 2.339), (0.05744, 0.02255, 2.338), (0.06505, 0.04483, 2.595), (0.04723, 0.09511, 2.839), (-0.02157, 0.1942, 3.011), (-0.1211, 0.314, 3.164), (0.05695, -0.0003875, 1.701), (-0.2986, 0.4602, 3.284), (0.02908, 0.01024, 2.336), (0.01021, 0.02077, 2.59), (-0.02808, 0.0624, 2.83), (-0.09905, 0.1608, 2.998), (-0.1844, 0.2856, 3.149), (0.04914, 0.007601, 2.076), (0.04337, -0.007349, 2.077), (0.4717, -0.1277, 3.583), (0.4615, -0.1604, 3.58), (0.3169, -0.03581, 3.468), (0.1885, 0.01671, 3.322), (0.08701, 0.04587, 3.157), (0.04622, 0.04051, 2.925), (0.03879, 0.02071, 2.681), (0.02125, -0.02654, 2.681), (0.01242, -0.05231, 2.926), (0.04194, -0.08333, 3.157), (0.1434, -0.1175, 3.32), (0.28, -0.1473, 3.465), (0.04625, 0.0001263, 2.077), (0.4857, -0.15, 3.579), (0.03163, -0.003338, 2.679), (0.03254, -0.006767, 2.92), (0.07018, -0.02033, 3.148), (0.173, -0.0524, 3.307), (0.3039, -0.09308, 3.451), (0.03535, -0.006405, 2.433), (0.02854, 0.006709, 2.433), (-0.3987, -0.1871, 3.863), (-0.4134, -0.1592, 3.861), (-0.2379, -0.158, 3.754), (-0.1189, -0.1186, 3.615), (-0.03074, -0.07882, 3.459), (0.001247, -0.04779, 3.239), (0.007289, -0.02423, 3.007), (-0.01341, 0.01722, 3.007), (-0.03882, 0.03361, 3.239), (-0.08653, 0.03379, 3.458), (-0.1775, -0.00252, 3.613), (-0.2867, -0.062, 3.751), (0.03194, 0.0001518, 2.433), (-0.4224, -0.1802, 3.86), (-0.004232, -0.004012, 3.004), (-0.02121, -0.008134, 3.234), (-0.06324, -0.02444, 3.45), (-0.1541, -0.06299, 3.601), (-0.2669, -0.1119, 3.737), (0.008614, 0.002355, 2.771), (0.02225, -0.002977, 2.771), (0.1483, 0.3604, 4.129), (0.1756, 0.3499, 4.127), (0.05579, 0.2444, 4.026), (-0.001167, 0.147, 3.894), (-0.03625, 0.06872, 3.745), (-0.037, 0.03108, 3.536), (-0.01999, 0.01562, 3.316), (0.02137, -0.001239, 3.316), (0.04289, -0.002003, 3.536), (0.07341, 0.02363, 3.745), (0.1118, 0.1014, 3.892), (0.149, 0.2069, 4.023), (0.01543, -0.0003113, 2.771), (0.1687, 0.3697, 4.126), (0.00124, 0.00823, 3.314), (0.003972, 0.01668, 3.531), (0.02045, 0.05013, 3.737), (0.0577, 0.1292, 3.88), (0.1042, 0.2295, 4.01), (0.008991, 0.002146, 3.092), (-0.003635, -0.001554, 3.092), (0.1225, -0.3331, 4.381), (0.09796, -0.3422, 4.379), (0.1124, -0.1999, 4.283), (0.08974, -0.1007, 4.158), (0.06352, -0.02755, 4.017), (0.03911, -0.00233, 3.819), (0.01795, -0.000987, 3.61), (-0.02043, -0.01268, 3.61), (-0.03509, -0.02531, 3.819), (-0.03776, -0.06025, 4.017), (-0.01373, -0.1355, 4.156), (0.02749, -0.2292, 4.281), (0.002678, 0.000296, 3.092), (0.1147, -0.3515, 4.379), (-0.0009082, -0.007824, 3.607), (0.002678, -0.01586, 3.814), (0.0141, -0.04765, 4.009), (0.03955, -0.1228, 4.145), (0.07115, -0.2181, 4.268), (-0.006455, -0.004876, 3.397), (-0.0005504, 0.004591, 3.397), (-0.2884, 0.1516, 4.621), (-0.2775, 0.1726, 4.619), (-0.2002, 0.06751, 4.528), (-0.1243, 0.01401, 4.409), (-0.06202, -0.01992, 4.275), (-0.03104, -0.02275, 4.087), (-0.01742, -0.01168, 3.888), (0.0005937, 0.01824, 3.888), (0.003868, 0.03603, 4.087), (-0.01477, 0.06207, 4.275), (-0.07656, 0.09937, 4.408), (-0.1612, 0.1385, 4.526), (-0.003503, -0.0001421, 3.397), (-0.2946, 0.1687, 4.619), (-0.009288, 0.003756, 3.886), (-0.01537, 0.007614, 4.082), (-0.04164, 0.02288, 4.268), (-0.1045, 0.05897, 4.397), (-0.1838, 0.1047, 4.514), (-0.004679, 0.004828, 3.686), (-0.002457, -0.004936, 3.686), (0.2871, 0.07201, 4.849), (0.2924, 0.05109, 4.847), (0.1758, 0.07506, 4.761), (0.09143, 0.06493, 4.648), (0.02811, 0.05001, 4.52), (0.00454, 0.03283, 4.342), (0.00113, 0.01668, 4.153), (0.007909, -0.01419, 4.153), (0.01771, -0.02779, 4.342), (0.04689, -0.034, 4.52), (0.1116, -0.02187, 4.646), (0.1928, 0.003159, 4.758), (-0.003568, -5.395e-05, 3.686), (0.3016, 0.06407, 4.846), (0.005388, 0.001426, 4.151), (0.0129, 0.002891, 4.337), (0.04075, 0.008688, 4.513), (0.1056, 0.02239, 4.636), (0.1874, 0.03977, 4.747), (0.01819, -0.06003, -0.4613), (0.009458, -0.03007, -0.4634), (-0.7303, -0.2027, 1.474), (-0.7514, -0.1385, 1.469), (-0.4426, -0.1972, 1.33), (-0.2281, -0.1586, 1.144), (-0.0691, -0.1123, 0.9323), (-0.01178, -0.07053, 0.633), (-0.004382, -0.03986, 0.3167), (-0.03199, 0.05486, 0.3105), (-0.06606, 0.1155, 0.6216), (-0.1462, 0.1457, 0.9175), (-0.3101, 0.1079, 1.128), (-0.5115, 0.02363, 1.317), (0.01383, -0.04505, -0.4623), (-0.7704, -0.1801, 1.469), (-0.02026, 0.006652, 0.3102), (-0.04323, 0.02091, 0.6204), (-0.1157, 0.01408, 0.913), (-0.2793, -0.02854, 1.118), (-0.4848, -0.08912, 1.303), (-0.03894, 0.05411, -0.4169), (-0.04817, 0.02728, -0.4172), (0.8215, -0.2292, 1.212), (0.8034, -0.2879, 1.211), (0.5895, -0.08364, 1.12), (0.3892, -0.0007264, 0.9833), (0.2226, 0.04755, 0.8178), (0.1224, 0.04633, 0.5602), (0.06246, 0.02736, 0.2801), (0.03329, -0.05745, 0.2793), (0.06519, -0.1203, 0.5595), (0.1448, -0.1844, 0.8175), (0.3105, -0.2416, 0.9828), (0.525, -0.2837, 1.119), (-0.04356, 0.04069, -0.417), (0.8388, -0.2669, 1.205), (0.04942, -0.01549, 0.2763), (0.09692, -0.03805, 0.553), (0.1895, -0.07066, 0.8058), (0.3568, -0.1241, 0.9654), (0.5616, -0.1859, 1.1)], [], [(20, 13, 3, 15), (14, 1, 9, 16), (16, 9, 10, 17), (17, 10, 11, 18), (18, 11, 12, 19), (19, 12, 13, 20), (5, 19, 20, 4), (6, 18, 19, 5), (7, 17, 18, 6), (8, 16, 17, 7), (0, 14, 16, 8), (4, 20, 15, 2), (41, 34, 24, 36), (35, 22, 30, 37), (37, 30, 31, 38), (38, 31, 32, 39), (39, 32, 33, 40), (40, 33, 34, 41), (26, 40, 41, 25), (27, 39, 40, 26), (28, 38, 39, 27), (29, 37, 38, 28), (21, 35, 37, 29), (25, 41, 36, 23), (62, 55, 45, 57), (56, 43, 51, 58), (58, 51, 52, 59), (59, 52, 53, 60), (60, 53, 54, 61), (61, 54, 55, 62), (47, 61, 62, 46), (48, 60, 61, 47), (49, 59, 60, 48), (50, 58, 59, 49), (42, 56, 58, 50), (46, 62, 57, 44), (83, 76, 66, 78), (77, 64, 72, 79), (79, 72, 73, 80), (80, 73, 74, 81), (81, 74, 75, 82), (82, 75, 76, 83), (68, 82, 83, 67), (69, 81, 82, 68), (70, 80, 81, 69), (71, 79, 80, 70), (63, 77, 79, 71), (67, 83, 78, 65), (104, 97, 87, 99), (98, 85, 93, 100), (100, 93, 94, 101), (101, 94, 95, 102), (102, 95, 96, 103), (103, 96, 97, 104), (89, 103, 104, 88), (90, 102, 103, 89), (91, 101, 102, 90), (92, 100, 101, 91), (84, 98, 100, 92), (88, 104, 99, 86), (125, 118, 108, 120), (119, 106, 114, 121), (121, 114, 115, 122), (122, 115, 116, 123), (123, 116, 117, 124), (124, 117, 118, 125), (110, 124, 125, 109), (111, 123, 124, 110), (112, 122, 123, 111), (113, 121, 122, 112), (105, 119, 121, 113), (109, 125, 120, 107), (146, 139, 129, 141), (140, 127, 135, 142), (142, 135, 136, 143), (143, 136, 137, 144), (144, 137, 138, 145), (145, 138, 139, 146), (131, 145, 146, 130), (132, 144, 145, 131), (133, 143, 144, 132), (134, 142, 143, 133), (126, 140, 142, 134), (130, 146, 141, 128), (167, 160, 150, 162), (161, 148, 156, 163), (163, 156, 157, 164), (164, 157, 158, 165), (165, 158, 159, 166), (166, 159, 160, 167), (152, 166, 167, 151), (153, 165, 166, 152), (154, 164, 165, 153), (155, 163, 164, 154), (147, 161, 163, 155), (151, 167, 162, 149), (188, 181, 171, 183), (182, 169, 177, 184), (184, 177, 178, 185), (185, 178, 179, 186), (186, 179, 180, 187), (187, 180, 181, 188), (173, 187, 188, 172), (174, 186, 187, 173), (175, 185, 186, 174), (176, 184, 185, 175), (168, 182, 184, 176), (172, 188, 183, 170), (209, 202, 192, 204), (203, 190, 198, 205), (205, 198, 199, 206), (206, 199, 200, 207), (207, 200, 201, 208), (208, 201, 202, 209), (194, 208, 209, 193), (195, 207, 208, 194), (196, 206, 207, 195), (197, 205, 206, 196), (189, 203, 205, 197), (193, 209, 204, 191), (230, 223, 213, 225), (224, 211, 219, 226), (226, 219, 220, 227), (227, 220, 221, 228), (228, 221, 222, 229), (229, 222, 223, 230), (215, 229, 230, 214), (216, 228, 229, 215), (217, 227, 228, 216), (218, 226, 227, 217), (210, 224, 226, 218), (214, 230, 225, 212), (251, 244, 234, 246), (245, 232, 240, 247), (247, 240, 241, 248), (248, 241, 242, 249), (249, 242, 243, 250), (250, 243, 244, 251), (236, 250, 251, 235), (237, 249, 250, 236), (238, 248, 249, 237), (239, 247, 248, 238), (231, 245, 247, 239), (235, 251, 246, 233), (272, 265, 255, 267), (266, 253, 261, 268), (268, 261, 262, 269), (269, 262, 263, 270), (270, 263, 264, 271), (271, 264, 265, 272), (257, 271, 272, 256), (258, 270, 271, 257), (259, 269, 270, 258), (260, 268, 269, 259), (252, 266, 268, 260), (256, 272, 267, 254), (293, 286, 276, 288), (287, 274, 282, 289), (289, 282, 283, 290), (290, 283, 284, 291), (291, 284, 285, 292), (292, 285, 286, 293), (278, 292, 293, 277), (279, 291, 292, 278), (280, 290, 291, 279), (281, 289, 290, 280), (273, 287, 289, 281), (277, 293, 288, 275)])
me_plane.polygons.foreach_set('use_smooth', [True] * 168)
_uv = me_plane.uv_layers.new(name='UVMap')
_uv.uv.foreach_set('vector', [0.7444, 0.541, 0.7521, 0.4258, 0.934, 0.5389, 0.9461, 0.564, 0.05875, 0.4692, 0.05485, 0.3759, 0.2087, 0.2843, 0.1995, 0.489, 0.1995, 0.489, 0.2087, 0.2843, 0.3528, 0.278, 0.3417, 0.507, 0.3417, 0.507, 0.3528, 0.278, 0.4928, 0.3159, 0.4817, 0.525, 0.4817, 0.525, 0.4928, 0.3159, 0.6173, 0.347, 0.6079, 0.5308, 0.6079, 0.5308, 0.6173, 0.347, 0.7521, 0.4258, 0.7444, 0.541, 0.6051, 0.7075, 0.6079, 0.5308, 0.7444, 0.541, 0.7435, 0.6548, 0.479, 0.7238, 0.4817, 0.525, 0.6079, 0.5308, 0.6051, 0.7075, 0.3373, 0.7266, 0.3417, 0.507, 0.4817, 0.525, 0.479, 0.7238, 0.1947, 0.6884, 0.1995, 0.489, 0.3417, 0.507, 0.3373, 0.7266, 0.04869, 0.5539, 0.05875, 0.4692, 0.1995, 0.489, 0.1947, 0.6884, 0.7435, 0.6548, 0.7444, 0.541, 0.9461, 0.564, 0.9323, 0.5882, 0.7444, 0.541, 0.7521, 0.4258, 0.934, 0.5389, 0.9461, 0.564, 0.05875, 0.4692, 0.05485, 0.3759, 0.2087, 0.2843, 0.1995, 0.489, 0.1995, 0.489, 0.2087, 0.2843, 0.3528, 0.278, 0.3417, 0.507, 0.3417, 0.507, 0.3528, 0.278, 0.4928, 0.3159, 0.4817, 0.525, 0.4817, 0.525, 0.4928, 0.3159, 0.6173, 0.347, 0.6079, 0.5308, 0.6079, 0.5308, 0.6173, 0.347, 0.7521, 0.4258, 0.7444, 0.541, 0.6051, 0.7075, 0.6079, 0.5308, 0.7444, 0.541, 0.7435, 0.6548, 0.479, 0.7238, 0.4817, 0.525, 0.6079, 0.5308, 0.6051, 0.7075, 0.3373, 0.7266, 0.3417, 0.507, 0.4817, 0.525, 0.479, 0.7238, 0.1947, 0.6884, 0.1995, 0.489, 0.3417, 0.507, 0.3373, 0.7266, 0.04869, 0.5539, 0.05875, 0.4692, 0.1995, 0.489, 0.1947, 0.6884, 0.7435, 0.6548, 0.7444, 0.541, 0.9461, 0.564, 0.9323, 0.5882, 0.7444, 0.541, 0.7521, 0.4258, 0.934, 0.5389, 0.9461, 0.564, 0.05875, 0.4692, 0.05485, 0.3759, 0.2087, 0.2843, 0.1995, 0.489, 0.1995, 0.489, 0.2087, 0.2843, 0.3528, 0.278, 0.3417, 0.507, 0.3417, 0.507, 0.3528, 0.278, 0.4928, 0.3159, 0.4817, 0.525, 0.4817, 0.525, 0.4928, 0.3159, 0.6173, 0.347, 0.6079, 0.5308, 0.6079, 0.5308, 0.6173, 0.347, 0.7521, 0.4258, 0.7444, 0.541, 0.6051, 0.7075, 0.6079, 0.5308, 0.7444, 0.541, 0.7435, 0.6548, 0.479, 0.7238, 0.4817, 0.525, 0.6079, 0.5308, 0.6051, 0.7075, 0.3373, 0.7266, 0.3417, 0.507, 0.4817, 0.525, 0.479, 0.7238, 0.1947, 0.6884, 0.1995, 0.489, 0.3417, 0.507, 0.3373, 0.7266, 0.04869, 0.5539, 0.05875, 0.4692, 0.1995, 0.489, 0.1947, 0.6884, 0.7435, 0.6548, 0.7444, 0.541, 0.9461, 0.564, 0.9323, 0.5882, 0.7444, 0.541, 0.7521, 0.4258, 0.934, 0.5389, 0.9461, 0.564, 0.05875, 0.4692, 0.05485, 0.3759, 0.2087, 0.2843, 0.1995, 0.489, 0.1995, 0.489, 0.2087, 0.2843, 0.3528, 0.278, 0.3417, 0.507, 0.3417, 0.507, 0.3528, 0.278, 0.4928, 0.3159, 0.4817, 0.525, 0.4817, 0.525, 0.4928, 0.3159, 0.6173, 0.347, 0.6079, 0.5308, 0.6079, 0.5308, 0.6173, 0.347, 0.7521, 0.4258, 0.7444, 0.541, 0.6051, 0.7075, 0.6079, 0.5308, 0.7444, 0.541, 0.7435, 0.6548, 0.479, 0.7238, 0.4817, 0.525, 0.6079, 0.5308, 0.6051, 0.7075, 0.3373, 0.7266, 0.3417, 0.507, 0.4817, 0.525, 0.479, 0.7238, 0.1947, 0.6884, 0.1995, 0.489, 0.3417, 0.507, 0.3373, 0.7266, 0.04869, 0.5539, 0.05875, 0.4692, 0.1995, 0.489, 0.1947, 0.6884, 0.7435, 0.6548, 0.7444, 0.541, 0.9461, 0.564, 0.9323, 0.5882, 0.7444, 0.541, 0.7521, 0.4258, 0.934, 0.5389, 0.9461, 0.564, 0.05875, 0.4692, 0.05485, 0.3759, 0.2087, 0.2843, 0.1995, 0.489, 0.1995, 0.489, 0.2087, 0.2843, 0.3528, 0.278, 0.3417, 0.507, 0.3417, 0.507, 0.3528, 0.278, 0.4928, 0.3159, 0.4817, 0.525, 0.4817, 0.525, 0.4928, 0.3159, 0.6173, 0.347, 0.6079, 0.5308, 0.6079, 0.5308, 0.6173, 0.347, 0.7521, 0.4258, 0.7444, 0.541, 0.6051, 0.7075, 0.6079, 0.5308, 0.7444, 0.541, 0.7435, 0.6548, 0.479, 0.7238, 0.4817, 0.525, 0.6079, 0.5308, 0.6051, 0.7075, 0.3373, 0.7266, 0.3417, 0.507, 0.4817, 0.525, 0.479, 0.7238, 0.1947, 0.6884, 0.1995, 0.489, 0.3417, 0.507, 0.3373, 0.7266, 0.04869, 0.5539, 0.05875, 0.4692, 0.1995, 0.489, 0.1947, 0.6884, 0.7435, 0.6548, 0.7444, 0.541, 0.9461, 0.564, 0.9323, 0.5882, 0.7444, 0.541, 0.7521, 0.4258, 0.934, 0.5389, 0.9461, 0.564, 0.05875, 0.4692, 0.05485, 0.3759, 0.2087, 0.2843, 0.1995, 0.489, 0.1995, 0.489, 0.2087, 0.2843, 0.3528, 0.278, 0.3417, 0.507, 0.3417, 0.507, 0.3528, 0.278, 0.4928, 0.3159, 0.4817, 0.525, 0.4817, 0.525, 0.4928, 0.3159, 0.6173, 0.347, 0.6079, 0.5308, 0.6079, 0.5308, 0.6173, 0.347, 0.7521, 0.4258, 0.7444, 0.541, 0.6051, 0.7075, 0.6079, 0.5308, 0.7444, 0.541, 0.7435, 0.6548, 0.479, 0.7238, 0.4817, 0.525, 0.6079, 0.5308, 0.6051, 0.7075, 0.3373, 0.7266, 0.3417, 0.507, 0.4817, 0.525, 0.479, 0.7238, 0.1947, 0.6884, 0.1995, 0.489, 0.3417, 0.507, 0.3373, 0.7266, 0.04869, 0.5539, 0.05875, 0.4692, 0.1995, 0.489, 0.1947, 0.6884, 0.7435, 0.6548, 0.7444, 0.541, 0.9461, 0.564, 0.9323, 0.5882, 0.7444, 0.541, 0.7521, 0.4258, 0.934, 0.5389, 0.9461, 0.564, 0.05875, 0.4692, 0.05485, 0.3759, 0.2087, 0.2843, 0.1995, 0.489, 0.1995, 0.489, 0.2087, 0.2843, 0.3528, 0.278, 0.3417, 0.507, 0.3417, 0.507, 0.3528, 0.278, 0.4928, 0.3159, 0.4817, 0.525, 0.4817, 0.525, 0.4928, 0.3159, 0.6173, 0.347, 0.6079, 0.5308, 0.6079, 0.5308, 0.6173, 0.347, 0.7521, 0.4258, 0.7444, 0.541, 0.6051, 0.7075, 0.6079, 0.5308, 0.7444, 0.541, 0.7435, 0.6548, 0.479, 0.7238, 0.4817, 0.525, 0.6079, 0.5308, 0.6051, 0.7075, 0.3373, 0.7266, 0.3417, 0.507, 0.4817, 0.525, 0.479, 0.7238, 0.1947, 0.6884, 0.1995, 0.489, 0.3417, 0.507, 0.3373, 0.7266, 0.04869, 0.5539, 0.05875, 0.4692, 0.1995, 0.489, 0.1947, 0.6884, 0.7435, 0.6548, 0.7444, 0.541, 0.9461, 0.564, 0.9323, 0.5882, 0.7444, 0.541, 0.7521, 0.4258, 0.934, 0.5389, 0.9461, 0.564, 0.05875, 0.4692, 0.05485, 0.3759, 0.2087, 0.2843, 0.1995, 0.489, 0.1995, 0.489, 0.2087, 0.2843, 0.3528, 0.278, 0.3417, 0.507, 0.3417, 0.507, 0.3528, 0.278, 0.4928, 0.3159, 0.4817, 0.525, 0.4817, 0.525, 0.4928, 0.3159, 0.6173, 0.347, 0.6079, 0.5308, 0.6079, 0.5308, 0.6173, 0.347, 0.7521, 0.4258, 0.7444, 0.541, 0.6051, 0.7075, 0.6079, 0.5308, 0.7444, 0.541, 0.7435, 0.6548, 0.479, 0.7238, 0.4817, 0.525, 0.6079, 0.5308, 0.6051, 0.7075, 0.3373, 0.7266, 0.3417, 0.507, 0.4817, 0.525, 0.479, 0.7238, 0.1947, 0.6884, 0.1995, 0.489, 0.3417, 0.507, 0.3373, 0.7266, 0.04869, 0.5539, 0.05875, 0.4692, 0.1995, 0.489, 0.1947, 0.6884, 0.7435, 0.6548, 0.7444, 0.541, 0.9461, 0.564, 0.9323, 0.5882, 0.7444, 0.541, 0.7521, 0.4258, 0.934, 0.5389, 0.9461, 0.564, 0.05875, 0.4692, 0.05485, 0.3759, 0.2087, 0.2843, 0.1995, 0.489, 0.1995, 0.489, 0.2087, 0.2843, 0.3528, 0.278, 0.3417, 0.507, 0.3417, 0.507, 0.3528, 0.278, 0.4928, 0.3159, 0.4817, 0.525, 0.4817, 0.525, 0.4928, 0.3159, 0.6173, 0.347, 0.6079, 0.5308, 0.6079, 0.5308, 0.6173, 0.347, 0.7521, 0.4258, 0.7444, 0.541, 0.6051, 0.7075, 0.6079, 0.5308, 0.7444, 0.541, 0.7435, 0.6548, 0.479, 0.7238, 0.4817, 0.525, 0.6079, 0.5308, 0.6051, 0.7075, 0.3373, 0.7266, 0.3417, 0.507, 0.4817, 0.525, 0.479, 0.7238, 0.1947, 0.6884, 0.1995, 0.489, 0.3417, 0.507, 0.3373, 0.7266, 0.04869, 0.5539, 0.05875, 0.4692, 0.1995, 0.489, 0.1947, 0.6884, 0.7435, 0.6548, 0.7444, 0.541, 0.9461, 0.564, 0.9323, 0.5882, 0.7444, 0.541, 0.7521, 0.4258, 0.934, 0.5389, 0.9461, 0.564, 0.05875, 0.4692, 0.05485, 0.3759, 0.2087, 0.2843, 0.1995, 0.489, 0.1995, 0.489, 0.2087, 0.2843, 0.3528, 0.278, 0.3417, 0.507, 0.3417, 0.507, 0.3528, 0.278, 0.4928, 0.3159, 0.4817, 0.525, 0.4817, 0.525, 0.4928, 0.3159, 0.6173, 0.347, 0.6079, 0.5308, 0.6079, 0.5308, 0.6173, 0.347, 0.7521, 0.4258, 0.7444, 0.541, 0.6051, 0.7075, 0.6079, 0.5308, 0.7444, 0.541, 0.7435, 0.6548, 0.479, 0.7238, 0.4817, 0.525, 0.6079, 0.5308, 0.6051, 0.7075, 0.3373, 0.7266, 0.3417, 0.507, 0.4817, 0.525, 0.479, 0.7238, 0.1947, 0.6884, 0.1995, 0.489, 0.3417, 0.507, 0.3373, 0.7266, 0.04869, 0.5539, 0.05875, 0.4692, 0.1995, 0.489, 0.1947, 0.6884, 0.7435, 0.6548, 0.7444, 0.541, 0.9461, 0.564, 0.9323, 0.5882, 0.7444, 0.541, 0.7521, 0.4258, 0.934, 0.5389, 0.9461, 0.564, 0.05875, 0.4692, 0.05485, 0.3759, 0.2087, 0.2843, 0.1995, 0.489, 0.1995, 0.489, 0.2087, 0.2843, 0.3528, 0.278, 0.3417, 0.507, 0.3417, 0.507, 0.3528, 0.278, 0.4928, 0.3159, 0.4817, 0.525, 0.4817, 0.525, 0.4928, 0.3159, 0.6173, 0.347, 0.6079, 0.5308, 0.6079, 0.5308, 0.6173, 0.347, 0.7521, 0.4258, 0.7444, 0.541, 0.6051, 0.7075, 0.6079, 0.5308, 0.7444, 0.541, 0.7435, 0.6548, 0.479, 0.7238, 0.4817, 0.525, 0.6079, 0.5308, 0.6051, 0.7075, 0.3373, 0.7266, 0.3417, 0.507, 0.4817, 0.525, 0.479, 0.7238, 0.1947, 0.6884, 0.1995, 0.489, 0.3417, 0.507, 0.3373, 0.7266, 0.04869, 0.5539, 0.05875, 0.4692, 0.1995, 0.489, 0.1947, 0.6884, 0.7435, 0.6548, 0.7444, 0.541, 0.9461, 0.564, 0.9323, 0.5882, 0.7444, 0.541, 0.7521, 0.4258, 0.934, 0.5389, 0.9461, 0.564, 0.05875, 0.4692, 0.05485, 0.3759, 0.2087, 0.2843, 0.1995, 0.489, 0.1995, 0.489, 0.2087, 0.2843, 0.3528, 0.278, 0.3417, 0.507, 0.3417, 0.507, 0.3528, 0.278, 0.4928, 0.3159, 0.4817, 0.525, 0.4817, 0.525, 0.4928, 0.3159, 0.6173, 0.347, 0.6079, 0.5308, 0.6079, 0.5308, 0.6173, 0.347, 0.7521, 0.4258, 0.7444, 0.541, 0.6051, 0.7075, 0.6079, 0.5308, 0.7444, 0.541, 0.7435, 0.6548, 0.479, 0.7238, 0.4817, 0.525, 0.6079, 0.5308, 0.6051, 0.7075, 0.3373, 0.7266, 0.3417, 0.507, 0.4817, 0.525, 0.479, 0.7238, 0.1947, 0.6884, 0.1995, 0.489, 0.3417, 0.507, 0.3373, 0.7266, 0.04869, 0.5539, 0.05875, 0.4692, 0.1995, 0.489, 0.1947, 0.6884, 0.7435, 0.6548, 0.7444, 0.541, 0.9461, 0.564, 0.9323, 0.5882, 0.7444, 0.541, 0.7521, 0.4258, 0.934, 0.5389, 0.9461, 0.564, 0.05875, 0.4692, 0.05485, 0.3759, 0.2087, 0.2843, 0.1995, 0.489, 0.1995, 0.489, 0.2087, 0.2843, 0.3528, 0.278, 0.3417, 0.507, 0.3417, 0.507, 0.3528, 0.278, 0.4928, 0.3159, 0.4817, 0.525, 0.4817, 0.525, 0.4928, 0.3159, 0.6173, 0.347, 0.6079, 0.5308, 0.6079, 0.5308, 0.6173, 0.347, 0.7521, 0.4258, 0.7444, 0.541, 0.6051, 0.7075, 0.6079, 0.5308, 0.7444, 0.541, 0.7435, 0.6548, 0.479, 0.7238, 0.4817, 0.525, 0.6079, 0.5308, 0.6051, 0.7075, 0.3373, 0.7266, 0.3417, 0.507, 0.4817, 0.525, 0.479, 0.7238, 0.1947, 0.6884, 0.1995, 0.489, 0.3417, 0.507, 0.3373, 0.7266, 0.04869, 0.5539, 0.05875, 0.4692, 0.1995, 0.489, 0.1947, 0.6884, 0.7435, 0.6548, 0.7444, 0.541, 0.9461, 0.564, 0.9323, 0.5882, 0.7444, 0.541, 0.7521, 0.4258, 0.934, 0.5389, 0.9461, 0.564, 0.05875, 0.4692, 0.05485, 0.3759, 0.2087, 0.2843, 0.1995, 0.489, 0.1995, 0.489, 0.2087, 0.2843, 0.3528, 0.278, 0.3417, 0.507, 0.3417, 0.507, 0.3528, 0.278, 0.4928, 0.3159, 0.4817, 0.525, 0.4817, 0.525, 0.4928, 0.3159, 0.6173, 0.347, 0.6079, 0.5308, 0.6079, 0.5308, 0.6173, 0.347, 0.7521, 0.4258, 0.7444, 0.541, 0.6051, 0.7075, 0.6079, 0.5308, 0.7444, 0.541, 0.7435, 0.6548, 0.479, 0.7238, 0.4817, 0.525, 0.6079, 0.5308, 0.6051, 0.7075, 0.3373, 0.7266, 0.3417, 0.507, 0.4817, 0.525, 0.479, 0.7238, 0.1947, 0.6884, 0.1995, 0.489, 0.3417, 0.507, 0.3373, 0.7266, 0.04869, 0.5539, 0.05875, 0.4692, 0.1995, 0.489, 0.1947, 0.6884, 0.7435, 0.6548, 0.7444, 0.541, 0.9461, 0.564, 0.9323, 0.5882])
me_plane.materials.append(mat_leaf1)
me_plane.use_remesh_preserve_volume = False
me_plane.use_remesh_preserve_attributes = False
me_plane.use_mirror_vertex_groups = False
me_plane.update()
me_plane_003 = bpy.data.meshes.new('Plane.003')
me_plane_003.from_pydata([(-1.0, -1.0, 0.0), (1.0, -1.0, 0.0), (-1.0, 1.0, 0.0), (1.0, 1.0, 0.0), (-1.0, 1.0, 1.5), (1.0, 1.0, 1.5), (-1.0, 0.2, 1.5), (1.0, 0.2, 1.5), (-1.0, 0.477, 0.0), (1.0, 0.477, 0.0)], [], [(8, 9, 3, 2), (2, 3, 5, 4), (4, 5, 7, 6), (0, 1, 9, 8)])
me_plane_003.polygons.foreach_set('use_smooth', [True] * 4)
me_plane_003.materials.append(mat_floor)
me_plane_003.use_remesh_preserve_volume = False
me_plane_003.use_remesh_preserve_attributes = False
me_plane_003.use_mirror_vertex_groups = False
me_plane_003.update()

# ---- objects
ob_sun = bpy.data.objects.new('Sun', light_sun)
ob_plane_002 = bpy.data.objects.new('Plane.002', me_plane_002)
ob_plane_001 = bpy.data.objects.new('Plane.001', me_plane_001)
ob_plane = bpy.data.objects.new('Plane', me_plane)
ob_hemi = bpy.data.objects.new('Hemi', light_hemi)
ob_plane_003 = bpy.data.objects.new('Plane.003', me_plane_003)
ob_camera = bpy.data.objects.new('Camera', cam_camera)

# ---- transforms, parenting, visibility, modifiers, constraints
ob_sun.location = (8.355, -5.674, 7.846)
ob_sun.rotation_euler = (-0.03142, 1.076, -0.6218)
ob_sun.lineart.crease_threshold = 0.0
ob_plane_002.location = (2.1, 0.0, 0.0)
ob_plane_002.scale = (1.0, 1.0, 0.5934)
ob_plane_002.lineart.crease_threshold = 0.0
ob_plane_001.location = (-2.132, 0.0, 0.0)
ob_plane_001.rotation_euler = (0.0, -0.0, 0.7084)
ob_plane_001.scale = (1.0, 1.0, 0.9543)
ob_plane_001.lineart.crease_threshold = 0.0
ob_plane.location = (0.0, 0.0, 0.0)
ob_plane.scale = (1.0, 1.0, 0.8909)
ob_plane.lineart.crease_threshold = 0.0
ob_hemi.location = (0.0, 0.0, 11.91)
ob_hemi.lineart.crease_threshold = 0.0
ob_plane_003.location = (0.0, 0.0, 0.0)
ob_plane_003.scale = (10.0, 10.0, 10.0)
ob_plane_003.lineart.crease_threshold = 0.0
_m = ob_plane_003.modifiers.new('Subsurf', 'SUBSURF')
_m.uv_smooth = 'PRESERVE_CORNERS'
_m.quality = 2
_m.levels = 2
_m.show_only_control_edges = False
ob_camera.location = (0.0, -17.83, 9.894)
ob_camera.rotation_euler = (1.171, -0.0, 0.0)
ob_camera.lock_rotations_4d = False
ob_camera.empty_display_type = 'ARROWS'
ob_camera.color = (0.0, 0.0, 0.0, 0.0)
ob_camera.display_type = 'WIRE'
ob_camera.lineart.crease_threshold = 0.0

# ---- collection membership
col_collection_1.objects.link(ob_sun)
col_collection_1.objects.link(ob_plane_002)
col_collection_1.objects.link(ob_plane_001)
col_collection_1.objects.link(ob_plane)
col_collection_2.objects.link(ob_hemi)
col_collection_2.objects.link(ob_plane_003)
col_collection_11.objects.link(ob_camera)

# ---- scene / render settings (as saved in the file)
scene.camera = ob_camera
scene.frame_start = 1; scene.frame_end = 250; scene.frame_set(1)
scene.render.engine = 'BLENDER_EEVEE_NEXT'
scene.render.resolution_x = 1024
scene.render.resolution_y = 1024
scene.render.dither_intensity = 0.0
scene.cycles.use_denoising = False
scene.cycles.samples = 10
scene.cycles.sampling_pattern = 'TABULATED_SOBOL'
scene.cycles.light_sampling_threshold = 0.0
scene.cycles.use_adaptive_sampling = False
scene.cycles.use_light_tree = False
scene.cycles.blur_glossy = 0.0
scene.cycles.pixel_filter_type = 'GAUSSIAN'
scene.cycles.sample_clamp_indirect = 0.0
scene.view_settings.view_transform = 'Standard'
bpy.context.view_layer.update()
